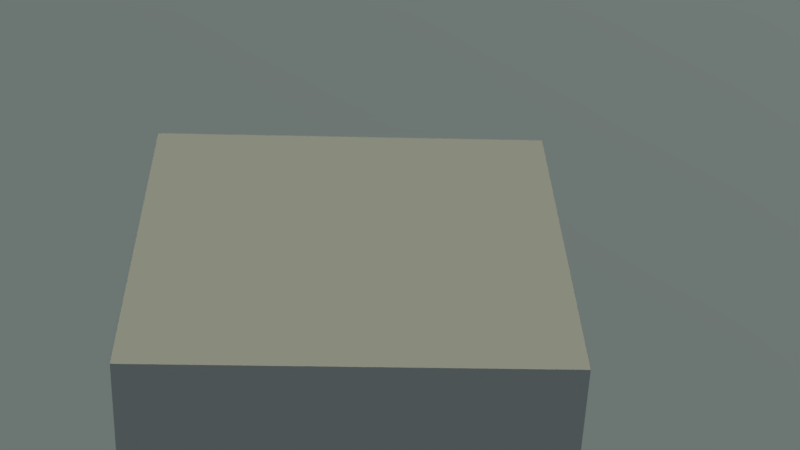# Source: aoe-scene_afrika.blend  (saved by Blender 2.76.0; exported with 4.5.12 LTS)
import bpy
from mathutils import Matrix  # noqa: F401  (used for matrix-valued properties, if any)

bpy.ops.wm.read_factory_settings(use_empty=True)
scene = bpy.context.scene
scene.name = 'Scene'

# ---- collections
col_collection_1 = bpy.data.collections.new('Collection 1'); scene.collection.children.link(col_collection_1)
col_ziegeweib = bpy.data.collections.new('ziegeweib')  # instanced only; not linked into the scene
col_babygoat_001 = bpy.data.collections.new('BabyGoat.001')  # instanced only; not linked into the scene
col_fels = bpy.data.collections.new('fels')  # instanced only; not linked into the scene
col_vogel_001 = bpy.data.collections.new('Vogel.001')  # instanced only; not linked into the scene

# ---- materials (node trees are filled in below, after node groups)
mat_material = bpy.data.materials.new('Material')
mat_material.alpha_threshold = 0.0
mat_material.roughness = 0.5

# ---- material node trees
mat_material.use_nodes = True; mat_material.node_tree.nodes.clear()
_N = mat_material.node_tree.nodes; _L = mat_material.node_tree.links
n0 = _N.new('ShaderNodeOutputMaterial'); n0.name = 'Material Output'; n0.location = (300, 300)
n1 = _N.new('ShaderNodeBsdfDiffuse'); n1.name = 'Diffuse BSDF'; n1.location = (10, 300)
n1.inputs[0].default_value = (0.3672, 0.3672, 0.3672, 1.0)
_L.new(n1.outputs[0], n0.inputs[0])
n0.is_active_output = True

# ---- world
world_world = bpy.data.worlds.new('World'); scene.world = world_world
world_world.use_nodes = True; world_world.node_tree.nodes.clear()
_N = world_world.node_tree.nodes; _L = world_world.node_tree.links
n0 = _N.new('ShaderNodeOutputWorld'); n0.name = 'World Output'; n0.location = (300, 300)
n1 = _N.new('ShaderNodeBackground'); n1.name = 'Background'; n1.location = (10, 300)
n2 = _N.new('ShaderNodeTexSky'); n2.name = 'Sky Texture'; n2.location = (-190, 300)
n2.sky_type = 'HOSEK_WILKIE'
n2.sun_direction = (0.4742, 0.5155, 0.7137)
n2.turbidity = 2.4
n2.ground_albedo = 0.4609
n2.sun_elevation = 1.571
_L.new(n1.outputs[0], n0.inputs[0])
_L.new(n2.outputs[0], n1.inputs[0])
n0.is_active_output = True
world_world.color = (0.05088, 0.05088, 0.05088)
world_world.use_sun_shadow = False
world_world.sun_shadow_jitter_overblur = 0.0
world_world.cycles.sampling_method = 'MANUAL'
world_world.cycles.sample_map_resolution = 256

# ---- cameras
cam_camera_001 = bpy.data.cameras.new('Camera.001')
cam_camera_001.sensor_fit = 'HORIZONTAL'
cam_camera_001.clip_end = 100.0
cam_camera_001.lens = 45.04
cam_camera_001.sensor_width = 22.3
cam_camera_001.sensor_height = 14.9
cam_camera_001.display_size = 2.0
cam_camera_001.dof.use_dof = True
cam_camera_001.dof.focus_distance = 0.0

# ---- lights
light_sun = bpy.data.lights.new('Sun', 'SUN')
light_sun.color = (1.0, 0.9838, 0.6491)
light_sun.transmission_factor = 0.0
light_sun.angle = 0.9965
light_sun.energy = 2.0
light_sun.shadow_buffer_clip_start = 0.5
light_sun.shadow_soft_size = 0.544
light_sun.shadow_cascade_max_distance = 1000.0

# ---- meshes
me_cube = bpy.data.meshes.new('Cube')
me_cube.from_pydata([(-1.0, -1.0, -1.0), (-1.0, -1.0, 1.0), (-1.0, 1.0, -1.0), (-1.0, 1.0, 1.0), (1.0, -1.0, -1.0), (1.0, -1.0, 1.0), (1.0, 1.0, -1.0), (1.0, 1.0, 1.0)], [], [(1, 3, 2, 0), (3, 7, 6, 2), (7, 5, 4, 6), (5, 1, 0, 4), (0, 2, 6, 4), (5, 7, 3, 1)])
me_cube.materials.append(mat_material)
me_cube.use_remesh_preserve_volume = False
me_cube.use_remesh_preserve_attributes = False
me_cube.use_mirror_vertex_groups = False
me_cube.update()

# ---- objects
ob_sun = bpy.data.objects.new('Sun', light_sun)
ob_ziegeweib = bpy.data.objects.new('ziegeweib', None)
ob_babygoat_001 = bpy.data.objects.new('BabyGoat.001', None)
ob_fels = bpy.data.objects.new('fels', None)
ob_cube = bpy.data.objects.new('Cube', me_cube)
ob_camera = bpy.data.objects.new('Camera', cam_camera_001)
ob_mirrorobject = bpy.data.objects.new('mirrorobject', None)
ob_vogel_002 = bpy.data.objects.new('Vogel.002', None)

# ---- transforms, parenting, visibility, modifiers, constraints
ob_sun.location = (4.081, -37.96, 47.41)
ob_sun.lineart.crease_threshold = 0.0
ob_ziegeweib.location = (-11.13, 3.81, 8.211)
ob_ziegeweib.rotation_euler = (0.007049, -0.06448, -1.68)
ob_ziegeweib.scale = (1.309, 1.309, 1.309)
ob_ziegeweib.empty_image_offset = (0.0, 0.0)
ob_ziegeweib.show_instancer_for_render = False
ob_ziegeweib.instance_type = 'COLLECTION'
ob_ziegeweib.lineart.crease_threshold = 0.0
ob_babygoat_001.location = (-8.952, -11.1, 13.36)
ob_babygoat_001.rotation_euler = (0.0, 0.0, -1.581)
ob_babygoat_001.empty_image_offset = (0.0, 0.0)
ob_babygoat_001.show_instancer_for_render = False
ob_babygoat_001.instance_type = 'COLLECTION'
ob_babygoat_001.lineart.crease_threshold = 0.0
ob_fels.location = (-8.697, 1.104, 1.874)
ob_fels.empty_image_offset = (0.0, 0.0)
ob_fels.show_instancer_for_render = False
ob_fels.instance_type = 'COLLECTION'
ob_fels.lineart.crease_threshold = 0.0
ob_cube.location = (-8.871, -9.247, 11.64)
ob_cube.lineart.crease_threshold = 0.0
ob_camera.location = (-8.964, -15.66, 16.67)
ob_camera.rotation_euler = (1.019, -0.03618, -0.0273)
ob_camera.lineart.crease_threshold = 0.0
ob_mirrorobject.location = (0.0, 0.0, 0.0)
ob_vogel_002.location = (3.601, 1.104, 7.736)
ob_vogel_002.rotation_euler = (0.0, 0.0, -2.698)
ob_vogel_002.scale = (2.016, 2.016, 2.016)
ob_vogel_002.empty_image_offset = (0.0, 0.0)
ob_vogel_002.show_instancer_for_render = False
ob_vogel_002.instance_type = 'COLLECTION'
ob_vogel_002.lineart.crease_threshold = 0.0
cam_camera_001.dof.focus_object = ob_babygoat_001
ob_ziegeweib.instance_collection = col_ziegeweib
ob_babygoat_001.instance_collection = col_babygoat_001
ob_fels.instance_collection = col_fels
ob_vogel_002.instance_collection = col_vogel_001

# ---- collection membership
col_collection_1.objects.link(ob_sun)
col_collection_1.objects.link(ob_ziegeweib)
col_collection_1.objects.link(ob_babygoat_001)
col_collection_1.objects.link(ob_fels)
col_collection_1.objects.link(ob_cube)
col_collection_1.objects.link(ob_camera)
col_collection_1.objects.link(ob_mirrorobject)
col_collection_1.objects.link(ob_vogel_002)

# ---- scene / render settings (as saved in the file)
scene.camera = ob_camera
scene.frame_start = 1; scene.frame_end = 210; scene.frame_set(210)
scene.render.engine = 'CYCLES'
scene.render.fps = 30
scene.render.dither_intensity = 0.0
scene.cycles.use_denoising = False
scene.cycles.samples = 10
scene.cycles.sampling_pattern = 'TABULATED_SOBOL'
scene.cycles.light_sampling_threshold = 0.0
scene.cycles.use_adaptive_sampling = False
scene.cycles.use_light_tree = False
scene.cycles.blur_glossy = 0.0
scene.cycles.pixel_filter_type = 'GAUSSIAN'
scene.cycles.sample_clamp_indirect = 0.0
scene.view_settings.view_transform = 'Standard'
bpy.context.view_layer.update()
